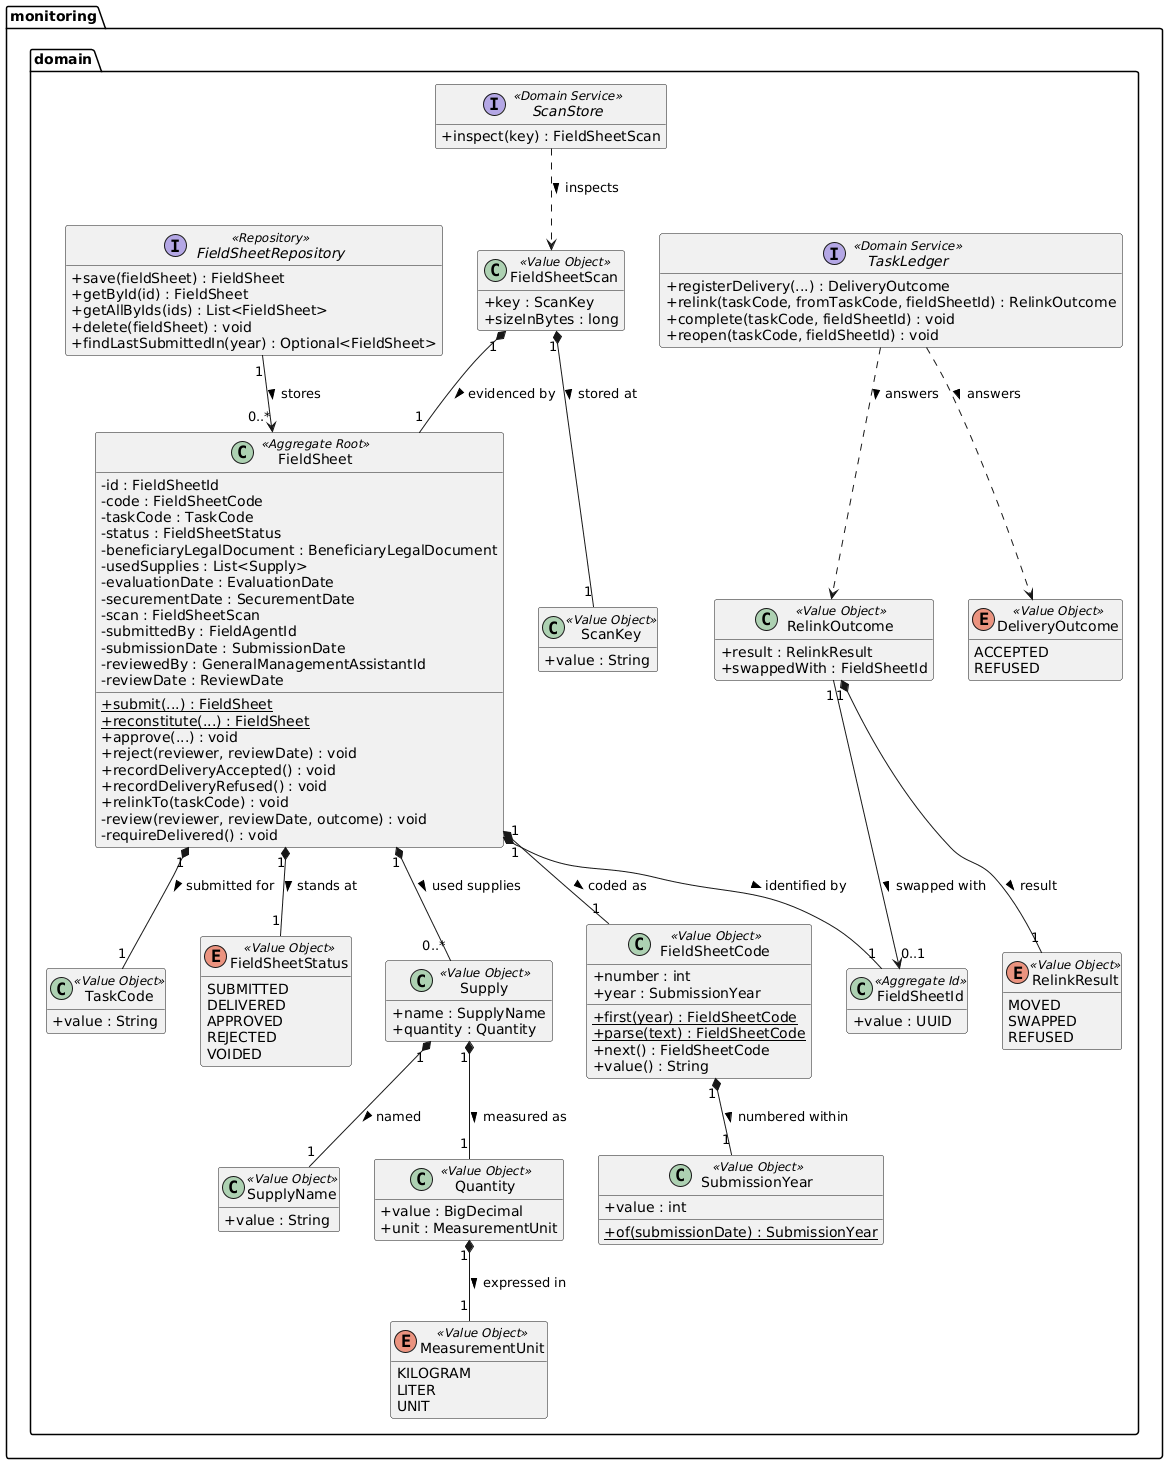

The diagram above was rendered by PlantUML. Its source (embedded in the PNG):
@startuml
skinparam classAttributeIconSize 0
hide empty members

package "monitoring.domain" {
    class FieldSheet <<Aggregate Root>> {
        - id : FieldSheetId
        - code : FieldSheetCode
        - taskCode : TaskCode
        - status : FieldSheetStatus
        - beneficiaryLegalDocument : BeneficiaryLegalDocument
        - usedSupplies : List<Supply>
        - evaluationDate : EvaluationDate
        - securementDate : SecurementDate
        - scan : FieldSheetScan
        - submittedBy : FieldAgentId
        - submissionDate : SubmissionDate
        - reviewedBy : GeneralManagementAssistantId
        - reviewDate : ReviewDate
        + {static} submit(...) : FieldSheet
        + {static} reconstitute(...) : FieldSheet
        + approve(...) : void
        + reject(reviewer, reviewDate) : void
        + recordDeliveryAccepted() : void
        + recordDeliveryRefused() : void
        + relinkTo(taskCode) : void
        - review(reviewer, reviewDate, outcome) : void
        - requireDelivered() : void
    }

    class FieldSheetId <<Aggregate Id>> {
        + value : UUID
    }

    class FieldSheetCode <<Value Object>> {
        + number : int
        + year : SubmissionYear
        + {static} first(year) : FieldSheetCode
        + {static} parse(text) : FieldSheetCode
        + next() : FieldSheetCode
        + value() : String
    }

    class SubmissionYear <<Value Object>> {
        + value : int
        + {static} of(submissionDate) : SubmissionYear
    }

    class TaskCode <<Value Object>> {
        + value : String
    }

    class FieldSheetScan <<Value Object>> {
        + key : ScanKey
        + sizeInBytes : long
    }

    class ScanKey <<Value Object>> {
        + value : String
    }

    enum FieldSheetStatus <<Value Object>> {
        SUBMITTED
        DELIVERED
        APPROVED
        REJECTED
        VOIDED
    }

    class Supply <<Value Object>> {
        + name : SupplyName
        + quantity : Quantity
    }

    class SupplyName <<Value Object>> {
        + value : String
    }

    class Quantity <<Value Object>> {
        + value : BigDecimal
        + unit : MeasurementUnit
    }

    enum MeasurementUnit <<Value Object>> {
        KILOGRAM
        LITER
        UNIT
    }

    enum DeliveryOutcome <<Value Object>> {
        ACCEPTED
        REFUSED
    }

    class RelinkOutcome <<Value Object>> {
        + result : RelinkResult
        + swappedWith : FieldSheetId
    }

    enum RelinkResult <<Value Object>> {
        MOVED
        SWAPPED
        REFUSED
    }

    interface FieldSheetRepository <<Repository>> {
        + save(fieldSheet) : FieldSheet
        + getById(id) : FieldSheet
        + getAllByIds(ids) : List<FieldSheet>
        + delete(fieldSheet) : void
        + findLastSubmittedIn(year) : Optional<FieldSheet>
    }

    interface ScanStore <<Domain Service>> {
        + inspect(key) : FieldSheetScan
    }

    interface TaskLedger <<Domain Service>> {
        + registerDelivery(...) : DeliveryOutcome
        + relink(taskCode, fromTaskCode, fieldSheetId) : RelinkOutcome
        + complete(taskCode, fieldSheetId) : void
        + reopen(taskCode, fieldSheetId) : void
    }
}

FieldSheet "1" *-- "1" FieldSheetId : identified by >
FieldSheet "1" *-- "1" FieldSheetCode : coded as >
FieldSheetCode "1" *-- "1" SubmissionYear : numbered within >
FieldSheet "1" *-- "1" TaskCode : submitted for >
FieldSheet "1" *-- "1" FieldSheetStatus : stands at >
FieldSheetScan "1" *-- "1" FieldSheet : evidenced by >
FieldSheet "1" *-- "0..*" Supply : used supplies >
FieldSheetScan "1" *-- "1" ScanKey : stored at >
Supply "1" *-- "1" SupplyName : named >
Supply "1" *-- "1" Quantity : measured as >
Quantity "1" *-- "1" MeasurementUnit : expressed in >
RelinkOutcome "1" *-- "1" RelinkResult : result >
RelinkOutcome "1" --> "0..1" FieldSheetId : swapped with >

FieldSheetRepository "1" --> "0..*" FieldSheet : stores >
ScanStore ..> FieldSheetScan : inspects >
TaskLedger ..> DeliveryOutcome : answers >
TaskLedger ..> RelinkOutcome : answers >
@enduml